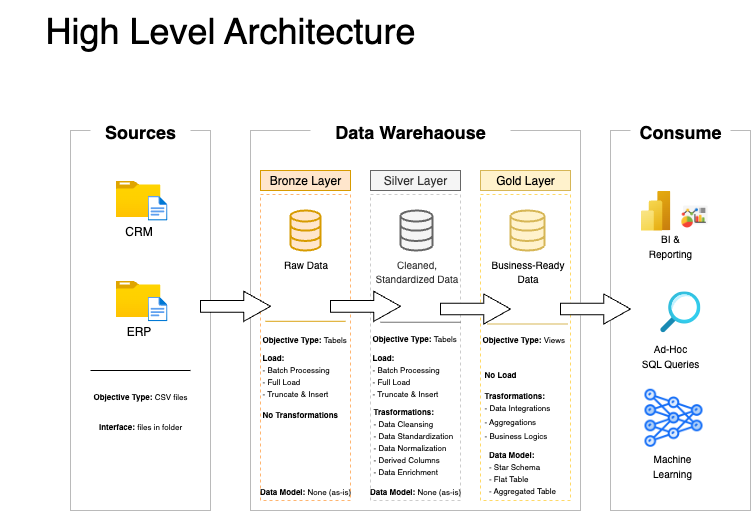

The diagram above was exported from draw.io. Its source (the exported page's mxGraphModel, read from the mxfile embedded in the PNG):
<mxGraphModel dx="1825" dy="624" grid="1" gridSize="10" guides="1" tooltips="1" connect="1" arrows="1" fold="1" page="1" pageScale="1" pageWidth="827" pageHeight="1169" math="0" shadow="0">
  <root>
    <mxCell id="0" />
    <mxCell id="1" parent="0" />
    <mxCell id="iP1rD9-i1NodGPkTH8sG-1" value="&lt;font style=&quot;font-size: 36px;&quot;&gt;High Level Architecture&lt;/font&gt;" style="text;html=1;align=center;verticalAlign=middle;whiteSpace=wrap;rounded=0;" parent="1" vertex="1">
      <mxGeometry x="-10" y="30" width="460" height="60" as="geometry" />
    </mxCell>
    <mxCell id="iP1rD9-i1NodGPkTH8sG-2" value="" style="rounded=0;whiteSpace=wrap;html=1;fillColor=none;strokeColor=#757575;dashed=1;dashPattern=1 1;movable=0;resizable=0;rotatable=0;deletable=0;editable=0;locked=1;connectable=0;" parent="1" vertex="1">
      <mxGeometry x="60" y="160" width="140" height="380" as="geometry" />
    </mxCell>
    <mxCell id="iP1rD9-i1NodGPkTH8sG-3" value="&lt;b&gt;&lt;font style=&quot;font-size: 18px;&quot;&gt;Sources&lt;/font&gt;&lt;/b&gt;" style="rounded=0;whiteSpace=wrap;html=1;strokeColor=none;" parent="1" vertex="1">
      <mxGeometry x="80" y="146" width="100" height="30" as="geometry" />
    </mxCell>
    <mxCell id="iP1rD9-i1NodGPkTH8sG-4" value="" style="rounded=0;whiteSpace=wrap;html=1;fillColor=none;strokeColor=#757575;dashed=1;dashPattern=1 1;movable=0;resizable=0;rotatable=0;deletable=0;editable=0;locked=1;connectable=0;" parent="1" vertex="1">
      <mxGeometry x="240" y="160" width="330" height="380" as="geometry" />
    </mxCell>
    <mxCell id="iP1rD9-i1NodGPkTH8sG-5" value="&lt;span style=&quot;font-size: 18px;&quot;&gt;&lt;b&gt;Data Warehaouse&lt;/b&gt;&lt;/span&gt;" style="rounded=0;whiteSpace=wrap;html=1;strokeColor=none;" parent="1" vertex="1">
      <mxGeometry x="300" y="146" width="200" height="30" as="geometry" />
    </mxCell>
    <mxCell id="iP1rD9-i1NodGPkTH8sG-6" value="" style="rounded=0;whiteSpace=wrap;html=1;fillColor=none;strokeColor=#757575;dashed=1;dashPattern=1 1;movable=0;resizable=0;rotatable=0;deletable=0;editable=0;locked=1;connectable=0;" parent="1" vertex="1">
      <mxGeometry x="600" y="160" width="140" height="380" as="geometry" />
    </mxCell>
    <mxCell id="iP1rD9-i1NodGPkTH8sG-7" value="&lt;b&gt;&lt;font style=&quot;font-size: 18px;&quot;&gt;Consume&lt;/font&gt;&lt;/b&gt;" style="rounded=0;whiteSpace=wrap;html=1;strokeColor=none;" parent="1" vertex="1">
      <mxGeometry x="620" y="146" width="100" height="30" as="geometry" />
    </mxCell>
    <mxCell id="iP1rD9-i1NodGPkTH8sG-8" value="Bronze Layer" style="rounded=0;whiteSpace=wrap;html=1;fillColor=#ffe6cc;strokeColor=#d79b00;" parent="1" vertex="1">
      <mxGeometry x="250" y="200" width="90" height="20" as="geometry" />
    </mxCell>
    <mxCell id="iP1rD9-i1NodGPkTH8sG-9" value="Silver Layer" style="rounded=0;whiteSpace=wrap;html=1;fillColor=#f5f5f5;fontColor=#333333;strokeColor=#666666;" parent="1" vertex="1">
      <mxGeometry x="360" y="200" width="90" height="20" as="geometry" />
    </mxCell>
    <mxCell id="iP1rD9-i1NodGPkTH8sG-10" value="Gold Layer" style="rounded=0;whiteSpace=wrap;html=1;fillColor=#fff2cc;strokeColor=#d6b656;" parent="1" vertex="1">
      <mxGeometry x="470" y="200" width="90" height="20" as="geometry" />
    </mxCell>
    <mxCell id="iP1rD9-i1NodGPkTH8sG-12" value="" style="rounded=0;whiteSpace=wrap;html=1;fillColor=none;dashed=1;strokeColor=#FFB570;movable=1;resizable=1;rotatable=1;deletable=1;editable=1;locked=0;connectable=1;" parent="1" vertex="1">
      <mxGeometry x="250" y="224" width="90" height="306" as="geometry" />
    </mxCell>
    <mxCell id="iP1rD9-i1NodGPkTH8sG-13" value="" style="rounded=0;whiteSpace=wrap;html=1;fillColor=none;dashed=1;strokeColor=#CCCCCC;movable=1;resizable=1;rotatable=1;deletable=1;editable=1;locked=0;connectable=1;" parent="1" vertex="1">
      <mxGeometry x="360" y="224" width="90" height="306" as="geometry" />
    </mxCell>
    <mxCell id="iP1rD9-i1NodGPkTH8sG-14" value="" style="rounded=0;whiteSpace=wrap;html=1;fillColor=none;dashed=1;strokeColor=#FFD966;movable=1;resizable=1;rotatable=1;deletable=1;editable=1;locked=0;connectable=1;" parent="1" vertex="1">
      <mxGeometry x="470" y="224" width="90" height="306" as="geometry" />
    </mxCell>
    <mxCell id="zoK-zIcGXNDVeWaxAw9_-3" value="CRM" style="image;aspect=fixed;html=1;points=[];align=center;fontSize=12;image=img/lib/azure2/general/Folder_Blank.svg;" parent="1" vertex="1">
      <mxGeometry x="105" y="210" width="45" height="36.52" as="geometry" />
    </mxCell>
    <mxCell id="zoK-zIcGXNDVeWaxAw9_-5" value="" style="image;aspect=fixed;html=1;points=[];align=center;fontSize=12;image=img/lib/azure2/general/File.svg;" parent="1" vertex="1">
      <mxGeometry x="137" y="225.52" width="20" height="24.65" as="geometry" />
    </mxCell>
    <mxCell id="zoK-zIcGXNDVeWaxAw9_-6" value="ERP" style="image;aspect=fixed;html=1;points=[];align=center;fontSize=12;image=img/lib/azure2/general/Folder_Blank.svg;" parent="1" vertex="1">
      <mxGeometry x="105" y="310" width="45" height="36.52" as="geometry" />
    </mxCell>
    <mxCell id="zoK-zIcGXNDVeWaxAw9_-7" value="" style="image;aspect=fixed;html=1;points=[];align=center;fontSize=12;image=img/lib/azure2/general/File.svg;" parent="1" vertex="1">
      <mxGeometry x="137" y="326.16" width="20" height="24.65" as="geometry" />
    </mxCell>
    <mxCell id="zoK-zIcGXNDVeWaxAw9_-8" value="" style="endArrow=none;html=1;rounded=0;" parent="1" edge="1">
      <mxGeometry width="50" height="50" relative="1" as="geometry">
        <mxPoint x="80" y="400" as="sourcePoint" />
        <mxPoint x="180" y="400" as="targetPoint" />
      </mxGeometry>
    </mxCell>
    <mxCell id="zoK-zIcGXNDVeWaxAw9_-9" value="&lt;font style=&quot;font-size: 8px;&quot;&gt;&lt;b style=&quot;&quot;&gt;Objective Type: &lt;/b&gt;CSV files&lt;/font&gt;" style="text;html=1;align=center;verticalAlign=middle;whiteSpace=wrap;rounded=0;" parent="1" vertex="1">
      <mxGeometry x="70" y="410" width="120" height="30" as="geometry" />
    </mxCell>
    <mxCell id="zoK-zIcGXNDVeWaxAw9_-10" value="&lt;font style=&quot;font-size: 8px;&quot;&gt;&lt;b style=&quot;&quot;&gt;Interface: &lt;/b&gt;files in folder&lt;/font&gt;" style="text;html=1;align=center;verticalAlign=middle;whiteSpace=wrap;rounded=0;" parent="1" vertex="1">
      <mxGeometry x="70" y="440" width="120" height="30" as="geometry" />
    </mxCell>
    <mxCell id="zoK-zIcGXNDVeWaxAw9_-11" value="&lt;font style=&quot;font-size: 10px;&quot;&gt;Raw Data&lt;/font&gt;" style="html=1;verticalLabelPosition=bottom;align=center;labelBackgroundColor=#ffffff;verticalAlign=top;strokeWidth=2;strokeColor=#d79b00;shadow=0;dashed=0;shape=mxgraph.ios7.icons.data;fillColor=#ffe6cc;" parent="1" vertex="1">
      <mxGeometry x="280" y="240" width="30" height="40" as="geometry" />
    </mxCell>
    <mxCell id="zoK-zIcGXNDVeWaxAw9_-12" value="&lt;font style=&quot;font-size: 10px;&quot;&gt;Cleaned, &lt;br&gt;Standardized Data&lt;/font&gt;" style="html=1;verticalLabelPosition=bottom;align=center;labelBackgroundColor=#ffffff;verticalAlign=top;strokeWidth=2;strokeColor=#666666;shadow=0;dashed=0;shape=mxgraph.ios7.icons.data;fillColor=#f5f5f5;fontColor=#333333;" parent="1" vertex="1">
      <mxGeometry x="390" y="240" width="32" height="40" as="geometry" />
    </mxCell>
    <mxCell id="zoK-zIcGXNDVeWaxAw9_-13" value="&lt;font style=&quot;font-size: 10px;&quot;&gt;Business-Ready&lt;br&gt;Data&lt;/font&gt;" style="html=1;verticalLabelPosition=bottom;align=center;labelBackgroundColor=#ffffff;verticalAlign=top;strokeWidth=2;strokeColor=#d6b656;shadow=0;dashed=0;shape=mxgraph.ios7.icons.data;fillColor=#fff2cc;" parent="1" vertex="1">
      <mxGeometry x="500" y="240" width="34" height="40" as="geometry" />
    </mxCell>
    <mxCell id="zoK-zIcGXNDVeWaxAw9_-15" value="" style="html=1;shadow=0;dashed=0;align=center;verticalAlign=middle;shape=mxgraph.arrows2.arrow;dy=0.61;dx=26.69;notch=0;" parent="1" vertex="1">
      <mxGeometry x="190" y="320.81" width="70" height="30" as="geometry" />
    </mxCell>
    <mxCell id="zoK-zIcGXNDVeWaxAw9_-16" value="" style="html=1;shadow=0;dashed=0;align=center;verticalAlign=middle;shape=mxgraph.arrows2.arrow;dy=0.61;dx=26.69;notch=0;" parent="1" vertex="1">
      <mxGeometry x="320" y="320.81" width="70" height="30" as="geometry" />
    </mxCell>
    <mxCell id="zoK-zIcGXNDVeWaxAw9_-17" value="" style="html=1;shadow=0;dashed=0;align=center;verticalAlign=middle;shape=mxgraph.arrows2.arrow;dy=0.61;dx=26.69;notch=0;" parent="1" vertex="1">
      <mxGeometry x="430" y="323.49" width="70" height="30" as="geometry" />
    </mxCell>
    <mxCell id="zoK-zIcGXNDVeWaxAw9_-18" value="" style="html=1;shadow=0;dashed=0;align=center;verticalAlign=middle;shape=mxgraph.arrows2.arrow;dy=0.61;dx=26.69;notch=0;" parent="1" vertex="1">
      <mxGeometry x="550" y="323.49" width="70" height="30" as="geometry" />
    </mxCell>
    <mxCell id="zoK-zIcGXNDVeWaxAw9_-19" value="" style="endArrow=none;html=1;rounded=0;fillColor=#ffe6cc;strokeColor=#d79b00;" parent="1" edge="1">
      <mxGeometry width="50" height="50" relative="1" as="geometry">
        <mxPoint x="255" y="350.81" as="sourcePoint" />
        <mxPoint x="335" y="350.81" as="targetPoint" />
      </mxGeometry>
    </mxCell>
    <mxCell id="zoK-zIcGXNDVeWaxAw9_-20" value="&lt;font style=&quot;font-size: 8px;&quot;&gt;&lt;b style=&quot;&quot;&gt;Objective Type: &lt;/b&gt;Tabels&lt;/font&gt;" style="text;html=1;align=left;verticalAlign=middle;whiteSpace=wrap;rounded=0;" parent="1" vertex="1">
      <mxGeometry x="250" y="353.49" width="90" height="30" as="geometry" />
    </mxCell>
    <mxCell id="zoK-zIcGXNDVeWaxAw9_-21" value="&lt;div style=&quot;line-height: 100%;&quot;&gt;&lt;div&gt;&lt;b style=&quot;background-color: transparent; color: light-dark(rgb(0, 0, 0), rgb(255, 255, 255));&quot;&gt;&lt;font style=&quot;font-size: 8px; line-height: 100%;&quot;&gt;Load:&lt;/font&gt;&lt;/b&gt;&lt;/div&gt;&lt;div&gt;&lt;span style=&quot;font-size: 8px; background-color: transparent; color: light-dark(rgb(0, 0, 0), rgb(255, 255, 255)); line-height: 100%;&quot;&gt;- Batch Processing&lt;/span&gt;&lt;br&gt;&lt;span style=&quot;font-size: 8px; background-color: transparent; color: light-dark(rgb(0, 0, 0), rgb(255, 255, 255)); line-height: 100%;&quot;&gt;- Full Load&lt;/span&gt;&lt;br&gt;&lt;span style=&quot;font-size: 8px; background-color: transparent; color: light-dark(rgb(0, 0, 0), rgb(255, 255, 255)); line-height: 100%;&quot;&gt;- Truncate &amp;amp; Insert&lt;/span&gt;&lt;/div&gt;&lt;/div&gt;" style="text;html=1;align=left;verticalAlign=middle;whiteSpace=wrap;rounded=0;" parent="1" vertex="1">
      <mxGeometry x="250" y="378.26" width="90" height="50" as="geometry" />
    </mxCell>
    <mxCell id="zoK-zIcGXNDVeWaxAw9_-22" value="&lt;div style=&quot;text-align: left;&quot;&gt;&lt;font style=&quot;font-size: 8px;&quot;&gt;&lt;b style=&quot;background-color: transparent; color: light-dark(rgb(0, 0, 0), rgb(255, 255, 255));&quot;&gt;Data Model: &lt;/b&gt;&lt;span style=&quot;background-color: transparent; color: light-dark(rgb(0, 0, 0), rgb(255, 255, 255));&quot;&gt;None (as-is)&lt;/span&gt;&lt;/font&gt;&lt;/div&gt;" style="text;html=1;align=center;verticalAlign=middle;whiteSpace=wrap;rounded=0;" parent="1" vertex="1">
      <mxGeometry x="245" y="500" width="100" height="40" as="geometry" />
    </mxCell>
    <mxCell id="zoK-zIcGXNDVeWaxAw9_-23" value="&lt;div style=&quot;&quot;&gt;&lt;b style=&quot;&quot;&gt;&lt;font style=&quot;font-size: 8px;&quot;&gt;No Transformations&lt;/font&gt;&lt;/b&gt;&lt;/div&gt;" style="text;html=1;align=left;verticalAlign=middle;whiteSpace=wrap;rounded=0;" parent="1" vertex="1">
      <mxGeometry x="250" y="428.26" width="90" height="30" as="geometry" />
    </mxCell>
    <mxCell id="zoK-zIcGXNDVeWaxAw9_-25" value="&lt;font style=&quot;font-size: 8px;&quot;&gt;&lt;b style=&quot;&quot;&gt;Objective Type: &lt;/b&gt;Tabels&lt;/font&gt;" style="text;html=1;align=left;verticalAlign=middle;whiteSpace=wrap;rounded=0;" parent="1" vertex="1">
      <mxGeometry x="360" y="351.75" width="90" height="30" as="geometry" />
    </mxCell>
    <mxCell id="zoK-zIcGXNDVeWaxAw9_-26" value="&lt;div style=&quot;line-height: 100%;&quot;&gt;&lt;div&gt;&lt;b style=&quot;background-color: transparent; color: light-dark(rgb(0, 0, 0), rgb(255, 255, 255));&quot;&gt;&lt;font style=&quot;font-size: 8px; line-height: 100%;&quot;&gt;Load:&lt;/font&gt;&lt;/b&gt;&lt;/div&gt;&lt;div&gt;&lt;span style=&quot;font-size: 8px; background-color: transparent; color: light-dark(rgb(0, 0, 0), rgb(255, 255, 255)); line-height: 100%;&quot;&gt;- Batch Processing&lt;/span&gt;&lt;br&gt;&lt;span style=&quot;font-size: 8px; background-color: transparent; color: light-dark(rgb(0, 0, 0), rgb(255, 255, 255)); line-height: 100%;&quot;&gt;- Full Load&lt;/span&gt;&lt;br&gt;&lt;span style=&quot;font-size: 8px; background-color: transparent; color: light-dark(rgb(0, 0, 0), rgb(255, 255, 255)); line-height: 100%;&quot;&gt;- Truncate &amp;amp; Insert&lt;/span&gt;&lt;/div&gt;&lt;/div&gt;" style="text;html=1;align=left;verticalAlign=middle;whiteSpace=wrap;rounded=0;" parent="1" vertex="1">
      <mxGeometry x="360" y="378.26" width="90" height="50" as="geometry" />
    </mxCell>
    <mxCell id="zoK-zIcGXNDVeWaxAw9_-27" value="&lt;div style=&quot;text-align: left;&quot;&gt;&lt;font style=&quot;font-size: 8px;&quot;&gt;&lt;b style=&quot;background-color: transparent; color: light-dark(rgb(0, 0, 0), rgb(255, 255, 255));&quot;&gt;Data Model: &lt;/b&gt;&lt;span style=&quot;background-color: transparent; color: light-dark(rgb(0, 0, 0), rgb(255, 255, 255));&quot;&gt;None (as-is)&lt;/span&gt;&lt;/font&gt;&lt;/div&gt;" style="text;html=1;align=center;verticalAlign=middle;whiteSpace=wrap;rounded=0;" parent="1" vertex="1">
      <mxGeometry x="355" y="510" width="100" height="20" as="geometry" />
    </mxCell>
    <mxCell id="zoK-zIcGXNDVeWaxAw9_-28" value="&lt;div style=&quot;line-height: 100%;&quot;&gt;&lt;div&gt;&lt;b&gt;&lt;font style=&quot;font-size: 8px; line-height: 100%;&quot;&gt;Trasformations:&lt;/font&gt;&lt;/b&gt;&lt;/div&gt;&lt;div&gt;&lt;span style=&quot;font-size: 8px; line-height: 100%;&quot;&gt;- Data Cleansing&lt;/span&gt;&lt;/div&gt;&lt;div&gt;&lt;span style=&quot;font-size: 8px; line-height: 100%;&quot;&gt;- Data Standardization&lt;/span&gt;&lt;/div&gt;&lt;div&gt;&lt;span style=&quot;font-size: 8px; line-height: 100%;&quot;&gt;- Data Normalization&lt;/span&gt;&lt;/div&gt;&lt;div&gt;&lt;span style=&quot;font-size: 8px; line-height: 100%;&quot;&gt;- Derived Columns&lt;/span&gt;&lt;/div&gt;&lt;div&gt;&lt;span style=&quot;font-size: 8px; line-height: 100%;&quot;&gt;- Data Enrichment&lt;/span&gt;&lt;/div&gt;&lt;/div&gt;" style="text;html=1;align=left;verticalAlign=middle;whiteSpace=wrap;rounded=0;" parent="1" vertex="1">
      <mxGeometry x="361" y="428.26" width="90" height="81.74" as="geometry" />
    </mxCell>
    <mxCell id="zoK-zIcGXNDVeWaxAw9_-29" value="" style="endArrow=none;html=1;rounded=0;fillColor=#f5f5f5;strokeColor=#666666;" parent="1" edge="1">
      <mxGeometry width="50" height="50" relative="1" as="geometry">
        <mxPoint x="370" y="351.75" as="sourcePoint" />
        <mxPoint x="450" y="351.75" as="targetPoint" />
      </mxGeometry>
    </mxCell>
    <mxCell id="zoK-zIcGXNDVeWaxAw9_-30" value="" style="endArrow=none;html=1;rounded=0;fillColor=#fff2cc;strokeColor=#d6b656;" parent="1" edge="1">
      <mxGeometry width="50" height="50" relative="1" as="geometry">
        <mxPoint x="477" y="353.49" as="sourcePoint" />
        <mxPoint x="557" y="353.49" as="targetPoint" />
      </mxGeometry>
    </mxCell>
    <mxCell id="zoK-zIcGXNDVeWaxAw9_-31" value="&lt;div style=&quot;line-height: 100%;&quot;&gt;&lt;div&gt;&lt;span style=&quot;font-size: 8px;&quot;&gt;&lt;b&gt;No Load&lt;/b&gt;&lt;/span&gt;&lt;/div&gt;&lt;/div&gt;" style="text;html=1;align=left;verticalAlign=middle;whiteSpace=wrap;rounded=0;" parent="1" vertex="1">
      <mxGeometry x="472" y="378.26" width="90" height="50" as="geometry" />
    </mxCell>
    <mxCell id="zoK-zIcGXNDVeWaxAw9_-32" value="&lt;div style=&quot;line-height: 100%;&quot;&gt;&lt;div style=&quot;text-align: left;&quot;&gt;&lt;font style=&quot;font-size: 8px; line-height: 100%;&quot;&gt;&lt;b style=&quot;background-color: transparent; color: light-dark(rgb(0, 0, 0), rgb(255, 255, 255));&quot;&gt;Data Model:&amp;nbsp;&lt;/b&gt;&lt;/font&gt;&lt;/div&gt;&lt;div style=&quot;text-align: left;&quot;&gt;&lt;font style=&quot;font-size: 8px; line-height: 100%;&quot;&gt;&lt;span style=&quot;background-color: transparent; color: light-dark(rgb(0, 0, 0), rgb(255, 255, 255));&quot;&gt;- Star Schema&lt;/span&gt;&lt;/font&gt;&lt;/div&gt;&lt;div style=&quot;text-align: left;&quot;&gt;&lt;font style=&quot;font-size: 8px; line-height: 100%;&quot;&gt;&lt;span style=&quot;background-color: transparent; color: light-dark(rgb(0, 0, 0), rgb(255, 255, 255));&quot;&gt;- Flat Table&lt;/span&gt;&lt;/font&gt;&lt;/div&gt;&lt;div style=&quot;text-align: left;&quot;&gt;&lt;font style=&quot;font-size: 8px; line-height: 100%;&quot;&gt;&lt;span style=&quot;background-color: transparent; color: light-dark(rgb(0, 0, 0), rgb(255, 255, 255));&quot;&gt;- Aggregated Table&lt;/span&gt;&lt;/font&gt;&lt;/div&gt;&lt;/div&gt;" style="text;html=1;align=center;verticalAlign=middle;whiteSpace=wrap;rounded=0;" parent="1" vertex="1">
      <mxGeometry x="462" y="490" width="100" height="20" as="geometry" />
    </mxCell>
    <mxCell id="zoK-zIcGXNDVeWaxAw9_-33" value="&lt;div style=&quot;line-height: 100%;&quot;&gt;&lt;div&gt;&lt;b&gt;&lt;font style=&quot;font-size: 8px; line-height: 100%;&quot;&gt;Trasformations:&lt;/font&gt;&lt;/b&gt;&lt;/div&gt;&lt;div&gt;&lt;span style=&quot;font-size: 8px;&quot;&gt;- Data Integrations&lt;/span&gt;&lt;/div&gt;&lt;div&gt;&lt;span style=&quot;font-size: 8px;&quot;&gt;- Aggregations&lt;/span&gt;&lt;/div&gt;&lt;div&gt;&lt;span style=&quot;font-size: 8px;&quot;&gt;- Business Logics&lt;/span&gt;&lt;/div&gt;&lt;/div&gt;" style="text;html=1;align=left;verticalAlign=middle;whiteSpace=wrap;rounded=0;" parent="1" vertex="1">
      <mxGeometry x="472" y="418.26" width="90" height="51.74" as="geometry" />
    </mxCell>
    <mxCell id="zoK-zIcGXNDVeWaxAw9_-34" value="&lt;font style=&quot;font-size: 8px;&quot;&gt;&lt;b style=&quot;&quot;&gt;Objective Type: &lt;/b&gt;Views&lt;/font&gt;" style="text;html=1;align=left;verticalAlign=middle;whiteSpace=wrap;rounded=0;" parent="1" vertex="1">
      <mxGeometry x="470" y="353.49" width="90" height="30" as="geometry" />
    </mxCell>
    <mxCell id="zoK-zIcGXNDVeWaxAw9_-35" value="" style="image;aspect=fixed;html=1;points=[];align=center;fontSize=12;image=img/lib/azure2/analytics/Power_BI_Embedded.svg;" parent="1" vertex="1">
      <mxGeometry x="630" y="220" width="30" height="40" as="geometry" />
    </mxCell>
    <mxCell id="zoK-zIcGXNDVeWaxAw9_-37" value="" style="shape=image;verticalLabelPosition=bottom;labelBackgroundColor=default;verticalAlign=top;aspect=fixed;imageAspect=0;image=https://cdn-icons-png.flaticon.com/128/6820/6820955.png;" parent="1" vertex="1">
      <mxGeometry x="670" y="232" width="28" height="28" as="geometry" />
    </mxCell>
    <mxCell id="zoK-zIcGXNDVeWaxAw9_-38" value="&lt;font style=&quot;font-size: 10px;&quot;&gt;BI &amp;amp; Reporting&lt;/font&gt;" style="text;html=1;align=center;verticalAlign=middle;whiteSpace=wrap;rounded=0;" parent="1" vertex="1">
      <mxGeometry x="630" y="260" width="60" height="30" as="geometry" />
    </mxCell>
    <mxCell id="zoK-zIcGXNDVeWaxAw9_-39" value="" style="image;aspect=fixed;html=1;points=[];align=center;fontSize=12;image=img/lib/azure2/general/Search.svg;" parent="1" vertex="1">
      <mxGeometry x="649.63" y="320.81" width="40.37" height="41" as="geometry" />
    </mxCell>
    <mxCell id="zoK-zIcGXNDVeWaxAw9_-40" value="&lt;font style=&quot;font-size: 10px;&quot;&gt;Ad-Hoc&lt;/font&gt;&lt;div&gt;&lt;font style=&quot;font-size: 10px;&quot;&gt;SQL Queries&lt;/font&gt;&lt;/div&gt;" style="text;html=1;align=center;verticalAlign=middle;whiteSpace=wrap;rounded=0;" parent="1" vertex="1">
      <mxGeometry x="630" y="370" width="60" height="30" as="geometry" />
    </mxCell>
    <mxCell id="zoK-zIcGXNDVeWaxAw9_-42" value="&lt;span style=&quot;font-size: 10px;&quot;&gt;Machine Learning&lt;/span&gt;" style="text;html=1;align=center;verticalAlign=middle;whiteSpace=wrap;rounded=0;" parent="1" vertex="1">
      <mxGeometry x="632" y="480" width="60" height="30" as="geometry" />
    </mxCell>
    <mxCell id="zoK-zIcGXNDVeWaxAw9_-43" value="" style="shape=image;verticalLabelPosition=bottom;labelBackgroundColor=default;verticalAlign=top;aspect=fixed;imageAspect=0;image=https://cdn-icons-png.flaticon.com/128/15113/15113435.png;" parent="1" vertex="1">
      <mxGeometry x="634" y="418.26" width="58" height="58" as="geometry" />
    </mxCell>
  </root>
</mxGraphModel>